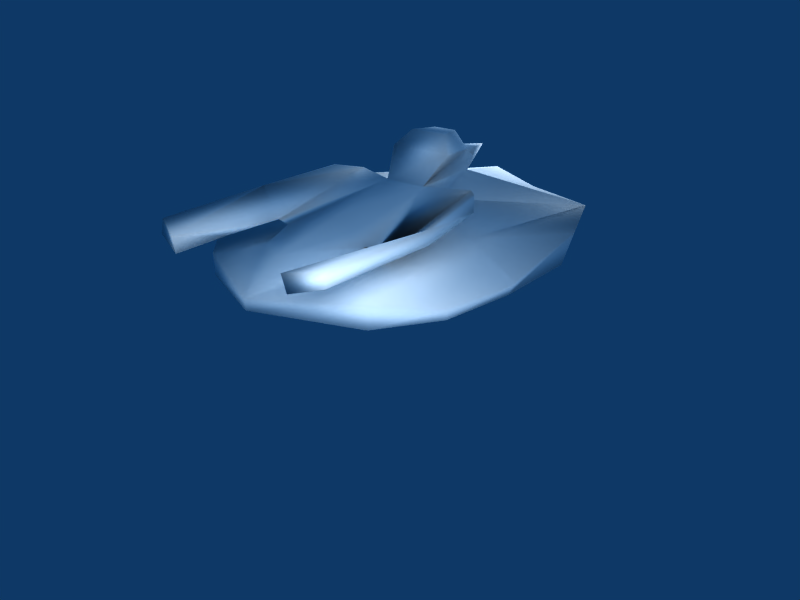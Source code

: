 # Source: largeattackrobot.blend  (saved by Blender 2.43.0; exported with 4.5.12 LTS)
import bpy
from mathutils import Matrix  # noqa: F401  (used for matrix-valued properties, if any)

bpy.ops.wm.read_factory_settings(use_empty=True)
scene = bpy.context.scene
scene.name = 'Scene'

# ---- collections
col_collection_1 = bpy.data.collections.new('Collection 1'); scene.collection.children.link(col_collection_1)

# ---- materials (node trees are filled in below, after node groups)
mat_global = bpy.data.materials.new('*GLOBAL*')
mat_global.alpha_threshold = 0.0
mat_global.diffuse_color = (1.0, 1.0, 1.0, 1.0)
mat_global.roughness = 0.5
mat_global.line_color = (0.0, 0.0, 0.0, 1.0)

# ---- material node trees

# ---- world
world_world = bpy.data.worlds.new('World'); scene.world = world_world
world_world.color = (0.05656, 0.2208, 0.4)
world_world.use_sun_shadow = False
world_world.sun_shadow_jitter_overblur = 0.0
world_world.cycles.sampling_method = 'MANUAL'
world_world.cycles.sample_map_resolution = 256

# ---- cameras
cam_camera = bpy.data.cameras.new('Camera')
cam_camera.passepartout_alpha = 0.2
cam_camera.clip_end = 100.0
cam_camera.lens = 35.0
cam_camera.ortho_scale = 7.314
cam_camera.show_passepartout = False
cam_camera.show_safe_areas = True
cam_camera.dof.focus_distance = 0.0
cam_camera.dof.aperture_fstop = 128.0

# ---- lights
light_spot_001 = bpy.data.lights.new('Spot.001', 'POINT')
light_spot_001.transmission_factor = 0.0
light_spot_001.cutoff_distance = 30.0
light_spot_001.energy = 100.0
light_spot_001.shadow_buffer_clip_start = 1.001
light_spot_001.shadow_soft_size = 1.0
light_spot_001.shadow_maximum_resolution = 0.006
light_spot_001.use_absolute_resolution = True
light_spot_001.cycles.use_multiple_importance_sampling = False
light_spot = bpy.data.lights.new('Spot', 'POINT')
light_spot.transmission_factor = 0.0
light_spot.cutoff_distance = 30.0
light_spot.energy = 100.0
light_spot.shadow_buffer_clip_start = 1.001
light_spot.shadow_soft_size = 1.0
light_spot.shadow_maximum_resolution = 0.006
light_spot.use_absolute_resolution = True
light_spot.cycles.use_multiple_importance_sampling = False

# ---- meshes
me_0__global = bpy.data.meshes.new('0_*GLOBAL*')
me_0__global.from_pydata([(0.0, 0.0, 0.0), (9.02, 2.518, -0.1318), (1.5, 7.0, 0.0), (9.02, 7.482, -0.1318), (6.0, 8.5, 0.2936), (2.5, 8.0, -0.1725), (0.5, 5.0, 0.2101), (0.5, 5.0, 0.4472), (2.501, 2.0, 0.3108), (1.5, 3.0, 0.0), (6.0, 1.5, 0.03453), (2.5, 2.0, 0.08653), (6.491, 1.5, 0.5909), (5.5, 3.432, 0.3306), (1.5, 3.0, 0.5), (9.311, 2.518, 0.1703), (2.0, 4.0, 0.7254), (5.5, 4.164, 1.081), (2.669, 4.0, 0.9632), (5.306, 4.52, 1.333), (8.5, 5.0, 1.5), (7.0, 4.5, 1.3), (7.413, 4.5, 0.9915), (7.413, 5.5, 0.9915), (7.0, 5.5, 1.3), (5.5, 5.836, 1.081), (2.669, 6.0, 0.9632), (5.306, 5.48, 1.333), (2.0, 6.0, 0.7254), (1.5, 7.0, 0.5), (2.501, 8.0, 0.3108), (5.5, 6.568, 0.3306), (6.491, 8.5, 0.5909), (7.768, 5.0, 0.9703), (9.311, 7.482, 0.1703), (3.0, 5.5, 1.048), (3.0, 4.5, 1.048), (8.998, 5.0, 0.5187), (4.75, 5.0, 0.1171), (6.875, 5.0, 0.2744), (2.625, 5.0, 0.2835), (7.236, 4.5, 1.576), (7.236, 5.5, 1.576), (7.0, 4.5, 1.778), (7.0, 5.5, 1.778), (5.867, 4.272, 1.934), (5.867, 5.728, 1.934), (5.661, 6.459, 1.347), (5.661, 6.271, 1.157), (2.866, 6.459, 0.9169), (5.661, 3.541, 1.347), (2.866, 3.541, 0.9169), (5.661, 3.729, 1.157), (5.128, 3.123, 1.474), (3.108, 2.821, 1.115), (4.742, 2.885, 1.257), (5.128, 6.877, 1.474), (4.742, 7.115, 1.257), (3.108, 7.179, 1.115), (3.028, 5.0, 1.248), (1.41, 5.0, 0.964), (6.82, 4.727, 2.215), (6.181, 4.557, 2.269), (6.82, 5.273, 2.215), (6.181, 5.443, 2.269), (4.25, 8.25, -0.04104), (4.496, 8.25, 0.1236), (4.25, 1.75, -0.04104), (4.496, 1.75, 0.1236), (9.248, 5.0, 0.7384), (3.171, 2.798, 1.439), (3.171, 7.156, 1.439), (0.2084, 6.405, 1.067), (0.4853, 7.038, 1.541), (0.4286, 7.059, 1.248), (0.2072, 3.59, 1.056), (0.4274, 2.937, 1.236), (0.4841, 2.916, 1.53), (1.532, 6.504, 0.9793), (1.531, 3.494, 0.973), (0.1485, 6.364, 1.447), (0.1479, 3.632, 1.442), (9.018, 4.228, 0.1934), (9.018, 5.772, 0.1934), (8.907, 3.759, 0.5298), (8.907, 6.241, 0.5298), (8.764, 6.241, 0.3445), (8.764, 3.759, 0.3445), (7.75, 4.75, 1.618), (7.75, 5.25, 1.618), (7.236, 5.0, 1.576)], [], [(10, 1, 15), (12, 10, 15), (3, 4, 32), (34, 3, 32), (5, 2, 29), (30, 5, 29), (2, 6, 7), (29, 2, 7), (6, 9, 14), (7, 6, 14), (9, 11, 8), (14, 9, 8), (15, 13, 12), (14, 8, 13), (16, 14, 13), (7, 14, 16), (15, 21, 17), (17, 13, 15), (15, 22, 21), (16, 13, 17), (18, 16, 17), (19, 17, 21), (33, 20, 21), (22, 33, 21), (33, 23, 24), (20, 33, 24), (25, 27, 24), (28, 26, 25), (31, 28, 25), (28, 7, 60), (26, 28, 60), (7, 16, 18), (60, 7, 18), (28, 31, 29), (7, 28, 29), (30, 29, 31), (34, 32, 31), (22, 15, 33), (23, 33, 34), (34, 25, 24), (24, 23, 34), (34, 31, 25), (60, 35, 26), (35, 27, 26), (19, 36, 18), (36, 60, 18), (27, 35, 59), (36, 19, 59), (2, 5, 38), (9, 38, 11), (4, 39, 38), (10, 38, 39), (3, 39, 4), (1, 10, 39), (38, 40, 2), (40, 6, 2), (6, 40, 9), (40, 38, 9), (41, 19, 21), (27, 42, 24), (19, 27, 59), (56, 57, 58), (65, 5, 30), (66, 32, 4), (67, 10, 12), (68, 8, 11), (8, 68, 13), (68, 12, 13), (32, 66, 31), (66, 30, 31), (10, 67, 38), (67, 11, 38), (5, 65, 38), (65, 4, 38), (11, 67, 68), (30, 66, 65), (4, 65, 66), (12, 68, 67), (62, 61, 63), (62, 63, 64), (43, 44, 63), (43, 63, 61), (46, 45, 62), (46, 62, 64), (44, 46, 64), (44, 64, 63), (45, 43, 62), (43, 61, 62), (35, 60, 59), (36, 59, 60), (47, 56, 58), (47, 58, 49), (49, 58, 48), (58, 57, 48), (48, 57, 47), (57, 56, 47), (50, 53, 55), (50, 55, 52), (52, 55, 54), (52, 54, 51), (19, 50, 52), (19, 52, 17), (17, 52, 51), (17, 51, 18), (18, 51, 19), (51, 50, 19), (27, 47, 49), (27, 49, 26), (26, 49, 25), (49, 48, 25), (25, 48, 27), (48, 47, 27), (19, 41, 43), (19, 43, 45), (42, 27, 46), (42, 46, 44), (27, 19, 45), (27, 45, 46), (41, 44, 43), (54, 55, 70), (50, 51, 70), (53, 70, 55), (50, 70, 53), (57, 58, 71), (56, 57, 71), (47, 56, 71), (47, 71, 49), (58, 74, 73, 71), (72, 73, 74), (70, 77, 76, 54), (75, 76, 77), (78, 74, 58), (49, 78, 58), (78, 72, 74), (79, 54, 76), (75, 79, 76), (79, 51, 54), (72, 80, 73), (75, 77, 81), (72, 78, 80), (75, 81, 79), (49, 80, 78), (71, 73, 80), (49, 71, 80), (51, 79, 81), (70, 81, 77), (51, 81, 70), (3, 83, 39), (83, 37, 39), (37, 82, 39), (82, 1, 39), (83, 3, 34), (1, 82, 15), (15, 84, 33), (84, 69, 33), (69, 85, 33), (85, 34, 33), (85, 69, 37), (69, 84, 37), (34, 86, 83), (86, 37, 83), (37, 87, 82), (87, 15, 82), (37, 86, 85), (86, 34, 85), (15, 87, 84), (87, 37, 84), (20, 88, 21), (88, 41, 21), (42, 89, 24), (89, 20, 24), (88, 20, 89), (89, 90, 88), (41, 88, 90), (90, 89, 42), (41, 90, 44), (90, 42, 44)])
me_0__global.polygons.foreach_set('use_smooth', [True] * 177)
_uv = me_0__global.uv_layers.new(name='UVTex')
_uv.uv.foreach_set('vector', [0.0, 0.0, 0.0, 0.0, 0.0, 0.0, 0.0, 0.0, 0.0, 0.0, 0.0, 0.0, 0.0, 0.0, 0.0, 0.0, 0.0, 0.0, 0.0, 0.0, 0.0, 0.0, 0.0, 0.0, 0.0, 0.0, 0.0, 0.0, 0.0, 0.0, 0.0, 0.0, 0.0, 0.0, 0.0, 0.0, 0.0, 0.0, 0.0, 0.0, 0.0, 0.0, 0.0, 0.0, 0.0, 0.0, 0.0, 0.0, 0.0, 0.0, 0.0, 0.0, 0.0, 0.0, 0.0, 0.0, 0.0, 0.0, 0.0, 0.0, 0.0, 0.0, 0.0, 0.0, 0.0, 0.0, 0.0, 0.0, 0.0, 0.0, 0.0, 0.0, 0.0, 0.0, 0.0, 0.0, 0.0, 0.0, 0.0, 0.0, 0.0, 0.0, 0.0, 0.0, 0.0, 0.0, 0.0, 0.0, 0.0, 0.0, 0.0, 0.0, 0.0, 0.0, 0.0, 0.0, 0.0, 0.0, 0.0, 0.0, 0.0, 0.0, 0.0, 0.0, 0.0, 0.0, 0.0, 0.0, 0.0, 0.0, 0.0, 0.0, 0.0, 0.0, 0.0, 0.0, 0.0, 0.0, 0.0, 0.0, 0.0, 0.0, 0.0, 0.0, 0.0, 0.0, 0.0, 0.0, 0.0, 0.0, 0.0, 0.0, 0.0, 0.0, 0.0, 0.0, 0.0, 0.0, 0.0, 0.0, 0.0, 0.0, 0.0, 0.0, 0.0, 0.0, 0.0, 0.0, 0.0, 0.0, 0.0, 0.0, 0.0, 0.0, 0.0, 0.0, 0.0, 0.0, 0.0, 0.0, 0.0, 0.0, 0.0, 0.0, 0.0, 0.0, 0.0, 0.0, 0.0, 0.0, 0.0, 0.0, 0.0, 0.0, 0.0, 0.0, 0.0, 0.0, 0.0, 0.0, 0.0, 0.0, 0.0, 0.0, 0.0, 0.0, 0.0, 0.0, 0.0, 0.0, 0.0, 0.0, 0.0, 0.0, 0.0, 0.0, 0.0, 0.0, 0.0, 0.0, 0.0, 0.0, 0.0, 0.0, 0.0, 0.0, 0.0, 0.0, 0.0, 0.0, 0.0, 0.0, 0.0, 0.0, 0.0, 0.0, 0.0, 0.0, 0.0, 0.0, 0.0, 0.0, 0.0, 0.0, 0.0, 0.0, 0.0, 0.0, 0.0, 0.0, 0.0, 0.0, 0.0, 0.0, 0.0, 0.0, 0.0, 0.0, 0.0, 0.0, 0.0, 0.0, 0.0, 0.0, 0.0, 0.0, 0.0, 0.0, 0.0, 0.0, 0.0, 0.0, 0.0, 0.0, 0.0, 0.0, 0.0, 0.0, 0.0, 0.0, 0.0, 0.0, 0.0, 0.0, 0.0, 0.0, 0.0, 0.0, 0.0, 0.0, 0.0, 0.0, 0.0, 0.0, 0.0, 0.0, 0.0, 0.0, 0.0, 0.0, 0.0, 0.0, 0.0, 0.0, 0.0, 0.0, 0.0, 0.0, 0.0, 1.0, 0.0, 0.0, 1.0, 0.0, 0.0, 1.0, 1.0, 0.0, 0.0, 0.0, 0.0, 1.0, 1.0, 0.0, 0.0, 0.0, 0.0, 1.0, 0.0, 0.0, 1.0, 0.0, 0.0, 1.0, 1.0, 0.0, 0.0, 0.0, 0.0, 1.0, 0.0, 0.0, 1.0, 0.0, 1.0, 0.0, 0.5, 0.0, 0.0, 1.0, 0.5, 0.0, 0.0, 0.0, 0.0, 1.0, 0.0, 1.0, 0.5, 0.5, 0.0, 0.0, 0.5, 0.5, 1.0, 0.0, 0.0, 0.0, 0.0, 0.0, 0.0, 0.0, 0.0, 0.0, 0.0, 0.0, 0.0, 0.0, 0.0, 0.0, 0.0, 1.0, 0.0, 0.0, 1.0, 0.0, 0.0, 0.0, 0.0, 0.0, 0.0, 0.0, 0.0, 0.0, 0.0, 0.0, 0.0, 0.0, 0.0, 0.0, 0.0, 0.0, 0.0, 0.0, 0.0, 0.0, 0.0, 0.0, 0.0, 0.0, 0.0, 0.0, 0.0, 0.0, 0.0, 0.0, 0.0, 0.0, 0.0, 0.0, 0.0, 0.0, 0.0, 0.0, 0.0, 0.0, 0.0, 0.0, 0.0, 0.0, 0.0, 0.0, 0.0, 0.0, 0.0, 0.0, 0.0, 0.0, 0.0, 0.0, 0.0, 1.0, 0.0, 0.5, 1.0, 0.0, 0.0, 0.5, 0.0, 0.0, 1.0, 0.0, 0.0, 0.0, 0.0, 0.5, 1.0, 0.0, 0.0, 0.5, 0.0, 1.0, 1.0, 0.0, 0.0, 1.0, 0.0, 0.0, 1.0, 0.0, 0.0, 1.0, 1.0, 0.0, 0.0, 0.0, 0.0, 1.0, 0.0, 0.0, 1.0, 0.0, 0.0, 1.0, 1.0, 0.0, 0.0, 0.0, 0.0, 1.0, 0.0, 0.0, 1.0, 0.0, 0.0, 1.0, 1.0, 0.0, 1.0, 1.0, 0.0, 1.0, 0.0, 0.0, 1.0, 0.0, 0.0, 1.0, 1.0, 0.0, 1.0, 1.0, 0.0, 1.0, 0.0, 0.0, 1.0, 0.0, 0.0, 1.0, 1.0, 0.0, 1.0, 1.0, 0.0, 1.0, 0.0, 0.0, 1.0, 0.0, 0.0, 1.0, 1.0, 0.0, 1.0, 1.0, 0.0, 1.0, 0.0, 0.0, 1.0, 1.0, 0.0, 0.0, 1.0, 0.0, 1.0, 1.0, 6.702e-37, 0.0, 3.444e+09, 6.166e-44, 2.432e-37, 2.337e-37, 1.102e-39, 2.572e-38, 3.444e+09, 6.166e-44, 2.432e-37, 2.337e-37, 0.0, 0.0, 0.0, 0.0, 0.0, 0.0, 0.0, 0.0, 0.0, 0.0, 1.0, 1.0, 0.0, 0.0, 0.0, 0.0, 1.0, 1.0, 0.0, 0.0, 0.0, 0.0, 1.0, 1.0, 0.0, 0.0, 0.0, 0.0, 1.0, 1.0, 0.0, 0.0, 0.0, 0.0, 1.0, 1.0, 0.0, 0.0, 0.0, 0.0, 0.0, 0.0, 0.0, 0.0, 0.0, 0.0, 1.0, 1.0, 0.0, 0.0, 0.0, 0.0, 0.0, 0.0, 0.0, 0.0, 0.0, 0.0, 1.0, 1.0, 0.0, 0.0, 0.0, 0.0, 0.0, 0.0, 0.0, 0.0, 0.0, 0.0, 1.0, 1.0, 0.0, 0.0, 0.0, 0.0, 0.0, 0.0, 0.0, 0.0, 0.0, 0.0, 1.0, 1.0, 0.0, 0.0, 0.0, 0.0, 1.0, 1.0, 0.0, 0.0, 0.0, 0.0, 1.0, 1.0, 0.0, 0.0, 0.0, 0.0, 0.0, 0.0, 0.0, 0.0, 0.0, 0.0, 1.0, 1.0, 0.0, 0.0, 0.0, 0.0, 1.0, 1.0, 0.0, 0.0, 0.0, 0.0, 1.0, 1.0, 0.0, 0.0, 0.0, 0.0, 1.0, 1.0, 0.0, 0.0, 0.0, 0.0, 1.0, 1.0, 0.0, 1.0, 0.0, 0.0, 1.0, 0.0, 0.0, 1.0, 1.0, 0.0, 1.0, 1.0, 0.0, 1.0, 0.0, 0.0, 1.0, 0.0, 0.0, 1.0, 1.0, 0.0, 1.0, 1.0, 0.0, 1.0, 0.0, 0.0, 1.0, 0.0, 0.0, 1.0, 1.0, 0.0, 1.0, 1.0, 0.0, 1.0, 1.0, 0.0, 1.0, 1.0, 0.0, 1.0, 0.0, 0.0, 1.0, 0.0, 0.0, 1.0, 0.0, 0.0, 1.0, 0.0, 0.0, 1.0, 1.0, 0.0, 0.0, 0.0, 0.0, 1.0, 1.0, 0.0, 0.0, 0.0, 0.0, 1.0, 0.0, 0.0, 1.0, 0.0, 0.0, 1.0, 0.0, 0.0, 1.0, 0.0, 0.0, 1.0, 0.0, 0.0, 1.0, 0.0, 0.0, 1.0, 1.0, 0.0, 0.0, 0.0, 0.0, 1.0, 1.0, 0.0, 0.0, 0.0, 1.0, 1.0, 0.0, 1.0, 1.0, 0.0, 0.0, 0.0, 0.0, 1.0, 0.0, 0.0, 1.0, 0.0, 1.0, 1.0, 0.0, 1.0, 0.0, 0.0, 1.0, 0.0, 0.5, 0.5, 0.0, 0.0, 1.0, 1.0, 0.0, 1.0, 0.5, 0.5, 1.0, 1.0, 0.5, 0.5, 1.0, 0.0, 0.0, 0.0, 1.0, 0.5, 0.0, 1.0, 0.0, 0.0, 1.0, 0.0, 1.0, 0.5, 0.0, 0.0, 1.0, 0.5, 1.0, 1.0, 0.0, 1.0, 0.0, 1.0, 1.0, 0.0, 0.0, 0.0, 0.0, 1.0, 0.0, 0.0, 1.0, 0.0, 0.0, 1.0, 0.0, 0.0, 1.0, 0.0, 0.0, 1.0, 1.0, 0.0, 0.0, 0.0, 0.0, 1.0, 1.0, 0.0, 0.0, 0.0, 0.0, 1.0, 0.0, 0.0, 1.0, 0.0, 0.0, 1.0, 0.0, 0.0, 1.0, 0.0, 0.0, 1.0, 0.0, 0.0, 1.0, 0.0, 0.0, 1.0, 1.0, 0.0, 0.0, 0.0, 0.0, 1.0, 1.0, 0.0, 0.0, 0.0, 0.0, 1.0, 0.0, 0.5, 1.0, 0.0, 0.0, 0.5, 0.0, 0.0, 1.0, 0.0, 0.0, 0.0, 9.261e-10, 0.5, 1.0, 0.0, 9.261e-10, 0.5, 0.0, 1.0, 1.0, 0.0, 0.5, 0.5, 0.0, 1.0, 0.0, 0.0, 0.0, 1.0, 0.5, 0.5, 0.0, 0.0, 0.0, 0.0, 0.0, 0.0, 0.0, 0.0, 0.0, 0.0, 0.0, 0.0, 0.0, 0.0, 0.0, 0.0, 0.0, 0.0, 0.0, 0.0, 0.0, 0.0, 0.0, 0.0, 0.0, 0.0, -6.033e-08, 0.25, 0.0, 0.5, 1.0, 0.0, 0.0, 0.5, -1.535e-07, 0.75, 1.0, 0.0, 0.0, 0.0, 0.5, 2.466e-08, 0.5, 0.5, 0.5, 2.466e-08, 1.0, 0.0, 0.5, 0.5, 1.0, 0.0, 0.5, -3.073e-08, 0.5, 0.5, 0.5, -3.073e-08, 0.0, 0.0, 0.5, 0.5, 1.0, 0.0, 0.5, -1.005e-08, -6.033e-08, 0.25, 0.5, -1.005e-08, 0.0, 0.0, -6.033e-08, 0.25, 0.0, 1.0, 0.5, 0.5, -1.535e-07, 0.75, 0.5, 0.5, 1.0, 0.0, -1.535e-07, 0.75, 0.0, 0.0, 0.0, 0.0, 0.0, 0.0, 0.0, 0.0, 0.0, 0.0, 0.0, 0.0, 0.0, 0.0, 0.0, 0.0, 0.0, 0.0, 0.0, 0.0, 0.0, 0.0, 0.0, 0.0, 0.0, 0.5, 0.0, 1.0, 0.5, 0.5, 0.5, 0.5, 0.5, 0.0, 0.0, 0.5, 0.0, 0.0, 0.0, 0.5, 0.5, 0.0, 0.5, 0.0, 0.5, 0.5, 1.0, 0.0, 0.0, 1.0, 0.0, 0.5, 1.0, 0.0, 0.0, 0.5, 0.0, 0.0, 1.0, 0.0])
me_0__global.materials.append(mat_global)
me_0__global.use_remesh_preserve_volume = False
me_0__global.use_remesh_preserve_attributes = False
me_0__global.use_mirror_vertex_groups = False
me_0__global.update()

# ---- objects
ob_lamp_001 = bpy.data.objects.new('Lamp.001', light_spot_001)
ob_0__global = bpy.data.objects.new('0_*GLOBAL*', me_0__global)
ob_lamp = bpy.data.objects.new('Lamp', light_spot)
ob_camera = bpy.data.objects.new('Camera', cam_camera)

# ---- transforms, parenting, visibility, modifiers, constraints
ob_lamp_001.location = (-0.7155, -0.3365, 0.8039)
ob_lamp_001.rotation_euler = (0.6503, 0.05522, 1.866)
ob_lamp_001.lock_rotations_4d = False
ob_lamp_001.empty_display_type = 'ARROWS'
ob_lamp_001.color = (0.0, 0.0, 0.0, 0.0)
ob_lamp_001.lineart.crease_threshold = 0.0
ob_0__global.location = (0.0, 0.0, 0.0)
ob_0__global.scale = (0.2, 0.2, 0.2)
ob_0__global.lock_rotations_4d = False
ob_0__global.empty_display_type = 'ARROWS'
ob_0__global.color = (0.0, 0.0, 0.0, 1.0)
ob_0__global.lineart.crease_threshold = 0.0
ob_lamp.location = (3.105, 1.411, 0.4296)
ob_lamp.rotation_euler = (0.6503, 0.05522, 1.866)
ob_lamp.lock_rotations_4d = False
ob_lamp.empty_display_type = 'ARROWS'
ob_lamp.color = (0.0, 0.0, 0.0, 0.0)
ob_lamp.lineart.crease_threshold = 0.0
ob_camera.location = (-1.541, -0.955, 1.317)
ob_camera.rotation_euler = (1.109, 0.01082, -0.9231)
ob_camera.lock_rotations_4d = False
ob_camera.empty_display_type = 'ARROWS'
ob_camera.color = (0.0, 0.0, 0.0, 0.0)
ob_camera.display_type = 'WIRE'
ob_camera.lineart.crease_threshold = 0.0

# ---- collection membership
col_collection_1.objects.link(ob_lamp_001)
col_collection_1.objects.link(ob_0__global)
col_collection_1.objects.link(ob_lamp)
col_collection_1.objects.link(ob_camera)

# ---- scene / render settings (as saved in the file)
scene.camera = ob_camera
scene.frame_start = 1; scene.frame_end = 250; scene.frame_set(1)
scene.render.engine = 'BLENDER_EEVEE_NEXT'
scene.render.image_settings.file_format = 'JPEG'
scene.render.image_settings.color_mode = 'RGB'
scene.render.image_settings.compression = 90
scene.render.resolution_x = 800
scene.render.resolution_y = 600
scene.render.pixel_aspect_x = 100.0
scene.render.pixel_aspect_y = 100.0
scene.render.fps = 25
scene.render.dither_intensity = 0.0
scene.render.use_compositing = False
scene.render.use_sequencer = False
scene.render.bake_margin = 2
scene.render.bake_bias = 0.0
scene.render.use_stamp_time = False
scene.render.use_stamp_date = False
scene.render.use_stamp_frame = False
scene.render.use_stamp_camera = False
scene.render.use_stamp_scene = False
scene.render.use_stamp_filename = False
scene.render.use_stamp_render_time = False
scene.render.stamp_font_size = 0
scene.cycles.use_denoising = False
scene.cycles.samples = 10
scene.cycles.sampling_pattern = 'TABULATED_SOBOL'
scene.cycles.light_sampling_threshold = 0.0
scene.cycles.use_adaptive_sampling = False
scene.cycles.use_light_tree = False
scene.cycles.blur_glossy = 0.0
scene.cycles.volume_bounces = 1
scene.cycles.pixel_filter_type = 'GAUSSIAN'
scene.cycles.sample_clamp_indirect = 0.0
scene.view_settings.view_transform = 'Raw'
bpy.context.view_layer.update()

